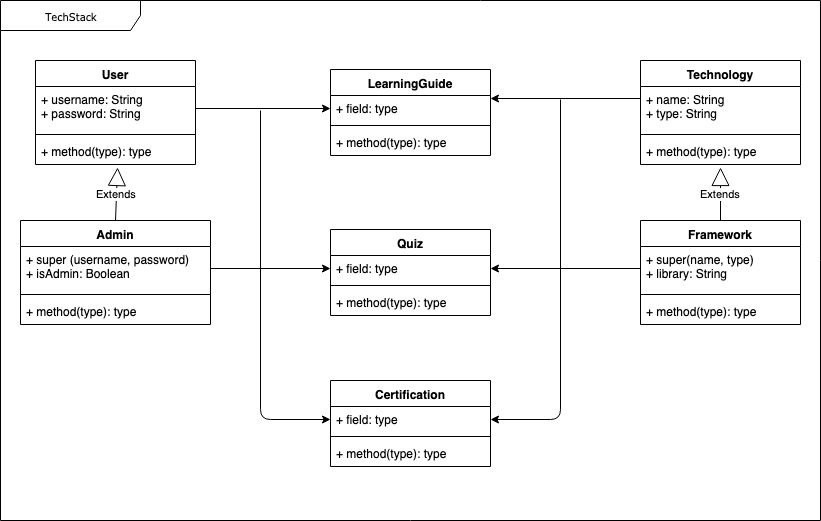

The diagram above was exported from draw.io. Its source (the exported page's mxGraphModel, read from the mxfile embedded in the PNG):
<mxGraphModel dx="1186" dy="473" grid="1" gridSize="10" guides="1" tooltips="1" connect="1" arrows="1" fold="1" page="1" pageScale="1" pageWidth="850" pageHeight="1100" background="#ffffff" math="0" shadow="0">
  <root>
    <mxCell id="0" />
    <mxCell id="1" parent="0" />
    <mxCell id="17acba5748e5396b-1" value="TechStack" style="shape=umlFrame;whiteSpace=wrap;html=1;rounded=0;shadow=0;comic=0;labelBackgroundColor=none;strokeColor=#000000;strokeWidth=1;fillColor=#ffffff;fontFamily=Verdana;fontSize=10;fontColor=#000000;align=center;width=140;height=30;" parent="1" vertex="1">
      <mxGeometry x="20" y="20" width="820" height="520" as="geometry" />
    </mxCell>
    <mxCell id="aE5vy5Jw661hl1yxbZd8-5" value="User" style="swimlane;fontStyle=1;align=center;verticalAlign=top;childLayout=stackLayout;horizontal=1;startSize=26;horizontalStack=0;resizeParent=1;resizeParentMax=0;resizeLast=0;collapsible=1;marginBottom=0;" vertex="1" parent="1">
      <mxGeometry x="55" y="80" width="160" height="104" as="geometry" />
    </mxCell>
    <mxCell id="aE5vy5Jw661hl1yxbZd8-6" value="+ username: String&#10;+ password: String" style="text;strokeColor=none;fillColor=none;align=left;verticalAlign=top;spacingLeft=4;spacingRight=4;overflow=hidden;rotatable=0;points=[[0,0.5],[1,0.5]];portConstraint=eastwest;" vertex="1" parent="aE5vy5Jw661hl1yxbZd8-5">
      <mxGeometry y="26" width="160" height="44" as="geometry" />
    </mxCell>
    <mxCell id="aE5vy5Jw661hl1yxbZd8-7" value="" style="line;strokeWidth=1;fillColor=none;align=left;verticalAlign=middle;spacingTop=-1;spacingLeft=3;spacingRight=3;rotatable=0;labelPosition=right;points=[];portConstraint=eastwest;" vertex="1" parent="aE5vy5Jw661hl1yxbZd8-5">
      <mxGeometry y="70" width="160" height="8" as="geometry" />
    </mxCell>
    <mxCell id="aE5vy5Jw661hl1yxbZd8-8" value="+ method(type): type" style="text;strokeColor=none;fillColor=none;align=left;verticalAlign=top;spacingLeft=4;spacingRight=4;overflow=hidden;rotatable=0;points=[[0,0.5],[1,0.5]];portConstraint=eastwest;" vertex="1" parent="aE5vy5Jw661hl1yxbZd8-5">
      <mxGeometry y="78" width="160" height="26" as="geometry" />
    </mxCell>
    <mxCell id="aE5vy5Jw661hl1yxbZd8-9" value="Admin" style="swimlane;fontStyle=1;align=center;verticalAlign=top;childLayout=stackLayout;horizontal=1;startSize=26;horizontalStack=0;resizeParent=1;resizeParentMax=0;resizeLast=0;collapsible=1;marginBottom=0;" vertex="1" parent="1">
      <mxGeometry x="40" y="240" width="190" height="104" as="geometry" />
    </mxCell>
    <mxCell id="aE5vy5Jw661hl1yxbZd8-10" value="+ super (username, password)&#10;+ isAdmin: Boolean" style="text;strokeColor=none;fillColor=none;align=left;verticalAlign=top;spacingLeft=4;spacingRight=4;overflow=hidden;rotatable=0;points=[[0,0.5],[1,0.5]];portConstraint=eastwest;" vertex="1" parent="aE5vy5Jw661hl1yxbZd8-9">
      <mxGeometry y="26" width="190" height="44" as="geometry" />
    </mxCell>
    <mxCell id="aE5vy5Jw661hl1yxbZd8-11" value="" style="line;strokeWidth=1;fillColor=none;align=left;verticalAlign=middle;spacingTop=-1;spacingLeft=3;spacingRight=3;rotatable=0;labelPosition=right;points=[];portConstraint=eastwest;" vertex="1" parent="aE5vy5Jw661hl1yxbZd8-9">
      <mxGeometry y="70" width="190" height="8" as="geometry" />
    </mxCell>
    <mxCell id="aE5vy5Jw661hl1yxbZd8-12" value="+ method(type): type" style="text;strokeColor=none;fillColor=none;align=left;verticalAlign=top;spacingLeft=4;spacingRight=4;overflow=hidden;rotatable=0;points=[[0,0.5],[1,0.5]];portConstraint=eastwest;" vertex="1" parent="aE5vy5Jw661hl1yxbZd8-9">
      <mxGeometry y="78" width="190" height="26" as="geometry" />
    </mxCell>
    <mxCell id="aE5vy5Jw661hl1yxbZd8-13" value="Technology" style="swimlane;fontStyle=1;align=center;verticalAlign=top;childLayout=stackLayout;horizontal=1;startSize=26;horizontalStack=0;resizeParent=1;resizeParentMax=0;resizeLast=0;collapsible=1;marginBottom=0;" vertex="1" parent="1">
      <mxGeometry x="660" y="80" width="160" height="104" as="geometry" />
    </mxCell>
    <mxCell id="aE5vy5Jw661hl1yxbZd8-14" value="+ name: String&#10;+ type: String" style="text;strokeColor=none;fillColor=none;align=left;verticalAlign=top;spacingLeft=4;spacingRight=4;overflow=hidden;rotatable=0;points=[[0,0.5],[1,0.5]];portConstraint=eastwest;" vertex="1" parent="aE5vy5Jw661hl1yxbZd8-13">
      <mxGeometry y="26" width="160" height="44" as="geometry" />
    </mxCell>
    <mxCell id="aE5vy5Jw661hl1yxbZd8-15" value="" style="line;strokeWidth=1;fillColor=none;align=left;verticalAlign=middle;spacingTop=-1;spacingLeft=3;spacingRight=3;rotatable=0;labelPosition=right;points=[];portConstraint=eastwest;" vertex="1" parent="aE5vy5Jw661hl1yxbZd8-13">
      <mxGeometry y="70" width="160" height="8" as="geometry" />
    </mxCell>
    <mxCell id="aE5vy5Jw661hl1yxbZd8-16" value="+ method(type): type" style="text;strokeColor=none;fillColor=none;align=left;verticalAlign=top;spacingLeft=4;spacingRight=4;overflow=hidden;rotatable=0;points=[[0,0.5],[1,0.5]];portConstraint=eastwest;" vertex="1" parent="aE5vy5Jw661hl1yxbZd8-13">
      <mxGeometry y="78" width="160" height="26" as="geometry" />
    </mxCell>
    <mxCell id="aE5vy5Jw661hl1yxbZd8-17" value="LearningGuide" style="swimlane;fontStyle=1;align=center;verticalAlign=top;childLayout=stackLayout;horizontal=1;startSize=26;horizontalStack=0;resizeParent=1;resizeParentMax=0;resizeLast=0;collapsible=1;marginBottom=0;" vertex="1" parent="1">
      <mxGeometry x="350" y="89" width="160" height="86" as="geometry" />
    </mxCell>
    <mxCell id="aE5vy5Jw661hl1yxbZd8-18" value="+ field: type" style="text;strokeColor=none;fillColor=none;align=left;verticalAlign=top;spacingLeft=4;spacingRight=4;overflow=hidden;rotatable=0;points=[[0,0.5],[1,0.5]];portConstraint=eastwest;" vertex="1" parent="aE5vy5Jw661hl1yxbZd8-17">
      <mxGeometry y="26" width="160" height="26" as="geometry" />
    </mxCell>
    <mxCell id="aE5vy5Jw661hl1yxbZd8-19" value="" style="line;strokeWidth=1;fillColor=none;align=left;verticalAlign=middle;spacingTop=-1;spacingLeft=3;spacingRight=3;rotatable=0;labelPosition=right;points=[];portConstraint=eastwest;" vertex="1" parent="aE5vy5Jw661hl1yxbZd8-17">
      <mxGeometry y="52" width="160" height="8" as="geometry" />
    </mxCell>
    <mxCell id="aE5vy5Jw661hl1yxbZd8-20" value="+ method(type): type" style="text;strokeColor=none;fillColor=none;align=left;verticalAlign=top;spacingLeft=4;spacingRight=4;overflow=hidden;rotatable=0;points=[[0,0.5],[1,0.5]];portConstraint=eastwest;" vertex="1" parent="aE5vy5Jw661hl1yxbZd8-17">
      <mxGeometry y="60" width="160" height="26" as="geometry" />
    </mxCell>
    <mxCell id="aE5vy5Jw661hl1yxbZd8-21" value="Quiz" style="swimlane;fontStyle=1;align=center;verticalAlign=top;childLayout=stackLayout;horizontal=1;startSize=26;horizontalStack=0;resizeParent=1;resizeParentMax=0;resizeLast=0;collapsible=1;marginBottom=0;" vertex="1" parent="1">
      <mxGeometry x="350" y="249" width="160" height="86" as="geometry" />
    </mxCell>
    <mxCell id="aE5vy5Jw661hl1yxbZd8-22" value="+ field: type" style="text;strokeColor=none;fillColor=none;align=left;verticalAlign=top;spacingLeft=4;spacingRight=4;overflow=hidden;rotatable=0;points=[[0,0.5],[1,0.5]];portConstraint=eastwest;" vertex="1" parent="aE5vy5Jw661hl1yxbZd8-21">
      <mxGeometry y="26" width="160" height="26" as="geometry" />
    </mxCell>
    <mxCell id="aE5vy5Jw661hl1yxbZd8-23" value="" style="line;strokeWidth=1;fillColor=none;align=left;verticalAlign=middle;spacingTop=-1;spacingLeft=3;spacingRight=3;rotatable=0;labelPosition=right;points=[];portConstraint=eastwest;" vertex="1" parent="aE5vy5Jw661hl1yxbZd8-21">
      <mxGeometry y="52" width="160" height="8" as="geometry" />
    </mxCell>
    <mxCell id="aE5vy5Jw661hl1yxbZd8-24" value="+ method(type): type" style="text;strokeColor=none;fillColor=none;align=left;verticalAlign=top;spacingLeft=4;spacingRight=4;overflow=hidden;rotatable=0;points=[[0,0.5],[1,0.5]];portConstraint=eastwest;" vertex="1" parent="aE5vy5Jw661hl1yxbZd8-21">
      <mxGeometry y="60" width="160" height="26" as="geometry" />
    </mxCell>
    <mxCell id="aE5vy5Jw661hl1yxbZd8-25" value="Framework" style="swimlane;fontStyle=1;align=center;verticalAlign=top;childLayout=stackLayout;horizontal=1;startSize=26;horizontalStack=0;resizeParent=1;resizeParentMax=0;resizeLast=0;collapsible=1;marginBottom=0;" vertex="1" parent="1">
      <mxGeometry x="660" y="240" width="160" height="104" as="geometry" />
    </mxCell>
    <mxCell id="aE5vy5Jw661hl1yxbZd8-26" value="+ super(name, type)&#10;+ library: String" style="text;strokeColor=none;fillColor=none;align=left;verticalAlign=top;spacingLeft=4;spacingRight=4;overflow=hidden;rotatable=0;points=[[0,0.5],[1,0.5]];portConstraint=eastwest;" vertex="1" parent="aE5vy5Jw661hl1yxbZd8-25">
      <mxGeometry y="26" width="160" height="44" as="geometry" />
    </mxCell>
    <mxCell id="aE5vy5Jw661hl1yxbZd8-27" value="" style="line;strokeWidth=1;fillColor=none;align=left;verticalAlign=middle;spacingTop=-1;spacingLeft=3;spacingRight=3;rotatable=0;labelPosition=right;points=[];portConstraint=eastwest;" vertex="1" parent="aE5vy5Jw661hl1yxbZd8-25">
      <mxGeometry y="70" width="160" height="8" as="geometry" />
    </mxCell>
    <mxCell id="aE5vy5Jw661hl1yxbZd8-28" value="+ method(type): type" style="text;strokeColor=none;fillColor=none;align=left;verticalAlign=top;spacingLeft=4;spacingRight=4;overflow=hidden;rotatable=0;points=[[0,0.5],[1,0.5]];portConstraint=eastwest;" vertex="1" parent="aE5vy5Jw661hl1yxbZd8-25">
      <mxGeometry y="78" width="160" height="26" as="geometry" />
    </mxCell>
    <mxCell id="aE5vy5Jw661hl1yxbZd8-29" value="Certification" style="swimlane;fontStyle=1;align=center;verticalAlign=top;childLayout=stackLayout;horizontal=1;startSize=26;horizontalStack=0;resizeParent=1;resizeParentMax=0;resizeLast=0;collapsible=1;marginBottom=0;" vertex="1" parent="1">
      <mxGeometry x="350" y="400" width="160" height="86" as="geometry" />
    </mxCell>
    <mxCell id="aE5vy5Jw661hl1yxbZd8-30" value="+ field: type" style="text;strokeColor=none;fillColor=none;align=left;verticalAlign=top;spacingLeft=4;spacingRight=4;overflow=hidden;rotatable=0;points=[[0,0.5],[1,0.5]];portConstraint=eastwest;" vertex="1" parent="aE5vy5Jw661hl1yxbZd8-29">
      <mxGeometry y="26" width="160" height="26" as="geometry" />
    </mxCell>
    <mxCell id="aE5vy5Jw661hl1yxbZd8-31" value="" style="line;strokeWidth=1;fillColor=none;align=left;verticalAlign=middle;spacingTop=-1;spacingLeft=3;spacingRight=3;rotatable=0;labelPosition=right;points=[];portConstraint=eastwest;" vertex="1" parent="aE5vy5Jw661hl1yxbZd8-29">
      <mxGeometry y="52" width="160" height="8" as="geometry" />
    </mxCell>
    <mxCell id="aE5vy5Jw661hl1yxbZd8-32" value="+ method(type): type" style="text;strokeColor=none;fillColor=none;align=left;verticalAlign=top;spacingLeft=4;spacingRight=4;overflow=hidden;rotatable=0;points=[[0,0.5],[1,0.5]];portConstraint=eastwest;" vertex="1" parent="aE5vy5Jw661hl1yxbZd8-29">
      <mxGeometry y="60" width="160" height="26" as="geometry" />
    </mxCell>
    <mxCell id="aE5vy5Jw661hl1yxbZd8-33" value="Extends" style="endArrow=block;endSize=16;endFill=0;html=1;entryX=0.5;entryY=1.115;entryDx=0;entryDy=0;entryPerimeter=0;exitX=0.5;exitY=0;exitDx=0;exitDy=0;" edge="1" parent="1" source="aE5vy5Jw661hl1yxbZd8-25" target="aE5vy5Jw661hl1yxbZd8-16">
      <mxGeometry width="160" relative="1" as="geometry">
        <mxPoint x="350" y="660" as="sourcePoint" />
        <mxPoint x="510" y="660" as="targetPoint" />
      </mxGeometry>
    </mxCell>
    <mxCell id="aE5vy5Jw661hl1yxbZd8-40" value="" style="endArrow=classic;html=1;entryX=0;entryY=0.5;entryDx=0;entryDy=0;" edge="1" parent="1" target="aE5vy5Jw661hl1yxbZd8-30">
      <mxGeometry width="50" height="50" relative="1" as="geometry">
        <mxPoint x="280" y="130" as="sourcePoint" />
        <mxPoint x="350" y="460" as="targetPoint" />
        <Array as="points">
          <mxPoint x="280" y="439" />
        </Array>
      </mxGeometry>
    </mxCell>
    <mxCell id="aE5vy5Jw661hl1yxbZd8-42" value="Extends" style="endArrow=block;endSize=16;endFill=0;html=1;exitX=0.5;exitY=0;exitDx=0;exitDy=0;entryX=0.513;entryY=1.115;entryDx=0;entryDy=0;entryPerimeter=0;" edge="1" parent="1" source="aE5vy5Jw661hl1yxbZd8-9" target="aE5vy5Jw661hl1yxbZd8-8">
      <mxGeometry width="160" relative="1" as="geometry">
        <mxPoint x="120" y="238.5" as="sourcePoint" />
        <mxPoint x="138" y="187" as="targetPoint" />
      </mxGeometry>
    </mxCell>
    <mxCell id="aE5vy5Jw661hl1yxbZd8-44" value="" style="endArrow=classic;html=1;entryX=1;entryY=0.5;entryDx=0;entryDy=0;" edge="1" parent="1" target="aE5vy5Jw661hl1yxbZd8-30">
      <mxGeometry width="50" height="50" relative="1" as="geometry">
        <mxPoint x="580" y="119" as="sourcePoint" />
        <mxPoint x="620" y="438" as="targetPoint" />
        <Array as="points">
          <mxPoint x="580" y="439" />
        </Array>
      </mxGeometry>
    </mxCell>
    <mxCell id="aE5vy5Jw661hl1yxbZd8-46" value="" style="endArrow=classic;html=1;entryX=0;entryY=0.5;entryDx=0;entryDy=0;exitX=1;exitY=0.5;exitDx=0;exitDy=0;" edge="1" parent="1" source="aE5vy5Jw661hl1yxbZd8-6" target="aE5vy5Jw661hl1yxbZd8-18">
      <mxGeometry width="50" height="50" relative="1" as="geometry">
        <mxPoint x="280" y="130" as="sourcePoint" />
        <mxPoint x="380" y="180" as="targetPoint" />
      </mxGeometry>
    </mxCell>
    <mxCell id="aE5vy5Jw661hl1yxbZd8-47" value="" style="endArrow=classic;html=1;entryX=0;entryY=0.5;entryDx=0;entryDy=0;exitX=1;exitY=0.5;exitDx=0;exitDy=0;" edge="1" parent="1" source="aE5vy5Jw661hl1yxbZd8-10" target="aE5vy5Jw661hl1yxbZd8-22">
      <mxGeometry width="50" height="50" relative="1" as="geometry">
        <mxPoint x="200" y="278" as="sourcePoint" />
        <mxPoint x="350" y="278" as="targetPoint" />
      </mxGeometry>
    </mxCell>
    <mxCell id="aE5vy5Jw661hl1yxbZd8-48" value="" style="endArrow=classic;html=1;entryX=1;entryY=0.5;entryDx=0;entryDy=0;" edge="1" parent="1">
      <mxGeometry width="50" height="50" relative="1" as="geometry">
        <mxPoint x="660" y="288" as="sourcePoint" />
        <mxPoint x="510" y="288" as="targetPoint" />
      </mxGeometry>
    </mxCell>
    <mxCell id="aE5vy5Jw661hl1yxbZd8-49" value="" style="endArrow=classic;html=1;entryX=1;entryY=0.5;entryDx=0;entryDy=0;" edge="1" parent="1">
      <mxGeometry width="50" height="50" relative="1" as="geometry">
        <mxPoint x="660" y="118" as="sourcePoint" />
        <mxPoint x="510" y="118" as="targetPoint" />
      </mxGeometry>
    </mxCell>
  </root>
</mxGraphModel>